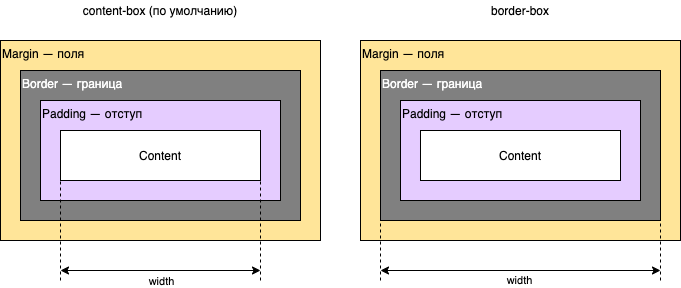

The diagram above was exported from draw.io. Its source (the exported page's mxGraphModel, read from the mxfile embedded in the PNG):
<mxGraphModel dx="1106" dy="980" grid="1" gridSize="10" guides="1" tooltips="1" connect="1" arrows="1" fold="1" page="1" pageScale="1" pageWidth="827" pageHeight="1169" math="0" shadow="0">
  <root>
    <mxCell id="0" />
    <mxCell id="1" parent="0" />
    <mxCell id="2" value="Margin — поля" style="rounded=0;whiteSpace=wrap;html=1;align=left;verticalAlign=top;fillColor=#FFE599;fontColor=#000000;" vertex="1" parent="1">
      <mxGeometry x="80" y="160" width="320" height="200" as="geometry" />
    </mxCell>
    <mxCell id="3" value="Border — граница" style="rounded=0;whiteSpace=wrap;html=1;align=left;verticalAlign=top;fillColor=#808080;fontColor=#FFFFFF;" vertex="1" parent="1">
      <mxGeometry x="100" y="190" width="280" height="150" as="geometry" />
    </mxCell>
    <mxCell id="4" value="Padding — отступ" style="rounded=0;whiteSpace=wrap;html=1;align=left;verticalAlign=top;labelBackgroundColor=none;fillColor=#E5CCFF;" vertex="1" parent="1">
      <mxGeometry x="120" y="220" width="240" height="100" as="geometry" />
    </mxCell>
    <mxCell id="5" value="Content" style="rounded=0;whiteSpace=wrap;html=1;align=center;verticalAlign=middle;" vertex="1" parent="1">
      <mxGeometry x="140" y="250" width="200" height="50" as="geometry" />
    </mxCell>
    <mxCell id="6" value="content-box (по умолчанию)" style="text;html=1;strokeColor=none;fillColor=none;align=center;verticalAlign=middle;whiteSpace=wrap;rounded=0;labelBackgroundColor=none;fontColor=#000000;" vertex="1" parent="1">
      <mxGeometry x="80" y="120" width="320" height="20" as="geometry" />
    </mxCell>
    <mxCell id="7" value="" style="endArrow=none;dashed=1;html=1;fontColor=#000000;" edge="1" parent="1">
      <mxGeometry width="50" height="50" relative="1" as="geometry">
        <mxPoint x="140" y="400" as="sourcePoint" />
        <mxPoint x="140" y="300" as="targetPoint" />
      </mxGeometry>
    </mxCell>
    <mxCell id="8" value="Margin — поля" style="rounded=0;whiteSpace=wrap;html=1;align=left;verticalAlign=top;fillColor=#FFE599;fontColor=#000000;" vertex="1" parent="1">
      <mxGeometry x="440" y="160" width="320" height="200" as="geometry" />
    </mxCell>
    <mxCell id="9" value="Border — граница" style="rounded=0;whiteSpace=wrap;html=1;align=left;verticalAlign=top;fillColor=#808080;fontColor=#FFFFFF;" vertex="1" parent="1">
      <mxGeometry x="460" y="190" width="280" height="150" as="geometry" />
    </mxCell>
    <mxCell id="10" value="Padding — отступ" style="rounded=0;whiteSpace=wrap;html=1;align=left;verticalAlign=top;labelBackgroundColor=none;fillColor=#E5CCFF;" vertex="1" parent="1">
      <mxGeometry x="480" y="220" width="240" height="100" as="geometry" />
    </mxCell>
    <mxCell id="11" value="Content" style="rounded=0;whiteSpace=wrap;html=1;align=center;verticalAlign=middle;" vertex="1" parent="1">
      <mxGeometry x="500" y="250" width="200" height="50" as="geometry" />
    </mxCell>
    <mxCell id="12" value="border-box" style="text;html=1;strokeColor=none;fillColor=none;align=center;verticalAlign=middle;whiteSpace=wrap;rounded=0;labelBackgroundColor=none;fontColor=#000000;" vertex="1" parent="1">
      <mxGeometry x="440" y="120" width="320" height="20" as="geometry" />
    </mxCell>
    <mxCell id="13" value="" style="endArrow=none;dashed=1;html=1;fontColor=#000000;" edge="1" parent="1">
      <mxGeometry width="50" height="50" relative="1" as="geometry">
        <mxPoint x="340" y="400" as="sourcePoint" />
        <mxPoint x="340" y="300" as="targetPoint" />
      </mxGeometry>
    </mxCell>
    <mxCell id="14" value="" style="endArrow=none;dashed=1;html=1;fontColor=#000000;" edge="1" parent="1">
      <mxGeometry width="50" height="50" relative="1" as="geometry">
        <mxPoint x="460" y="400" as="sourcePoint" />
        <mxPoint x="460" y="340" as="targetPoint" />
      </mxGeometry>
    </mxCell>
    <mxCell id="15" value="" style="endArrow=none;dashed=1;html=1;fontColor=#000000;" edge="1" parent="1">
      <mxGeometry width="50" height="50" relative="1" as="geometry">
        <mxPoint x="740" y="400" as="sourcePoint" />
        <mxPoint x="740" y="340" as="targetPoint" />
      </mxGeometry>
    </mxCell>
    <mxCell id="16" value="" style="endArrow=classic;startArrow=classic;html=1;fontColor=#000000;" edge="1" parent="1">
      <mxGeometry width="50" height="50" relative="1" as="geometry">
        <mxPoint x="140" y="390" as="sourcePoint" />
        <mxPoint x="340" y="390" as="targetPoint" />
      </mxGeometry>
    </mxCell>
    <mxCell id="17" value="width" style="edgeLabel;html=1;align=center;verticalAlign=middle;resizable=0;points=[];fontColor=#000000;" vertex="1" connectable="0" parent="16">
      <mxGeometry x="0.02" y="-1" relative="1" as="geometry">
        <mxPoint x="-2" y="9" as="offset" />
      </mxGeometry>
    </mxCell>
    <mxCell id="18" value="" style="endArrow=classic;startArrow=classic;html=1;fontColor=#000000;" edge="1" parent="1">
      <mxGeometry width="50" height="50" relative="1" as="geometry">
        <mxPoint x="460" y="390" as="sourcePoint" />
        <mxPoint x="740" y="390" as="targetPoint" />
      </mxGeometry>
    </mxCell>
    <mxCell id="19" value="width" style="edgeLabel;html=1;align=center;verticalAlign=middle;resizable=0;points=[];fontColor=#000000;" vertex="1" connectable="0" parent="1">
      <mxGeometry x="600" y="390" as="geometry">
        <mxPoint x="-2" y="9" as="offset" />
      </mxGeometry>
    </mxCell>
  </root>
</mxGraphModel>